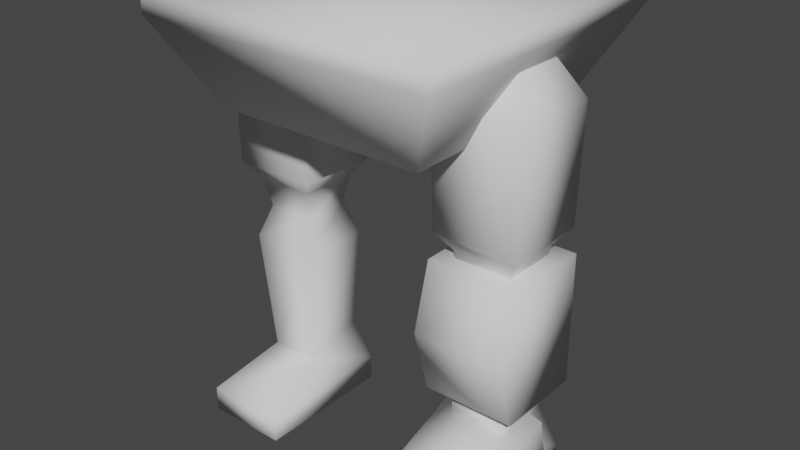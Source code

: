 # Source: mech_lower_001.blend  (saved by Blender 3.0.42; exported with 4.5.12 LTS)
import bpy
from mathutils import Matrix  # noqa: F401  (used for matrix-valued properties, if any)

bpy.ops.wm.read_factory_settings(use_empty=True)
scene = bpy.context.scene
scene.name = 'Scene'

# ---- collections
col_collection = bpy.data.collections.new('Collection'); scene.collection.children.link(col_collection)

# ---- world
world_world = bpy.data.worlds.new('World'); scene.world = world_world
world_world.use_nodes = True; world_world.node_tree.nodes.clear()
_N = world_world.node_tree.nodes; _L = world_world.node_tree.links
n0 = _N.new('ShaderNodeOutputWorld'); n0.name = 'World Output'; n0.location = (300, 300)
n1 = _N.new('ShaderNodeBackground'); n1.name = 'Background'; n1.location = (10, 300)
n1.inputs[0].default_value = (0.05088, 0.05088, 0.05088, 1.0)
_L.new(n1.outputs[0], n0.inputs[0])
n0.is_active_output = True
world_world.color = (0.05088, 0.05088, 0.05088)
world_world.use_sun_shadow = False
world_world.sun_shadow_jitter_overblur = 0.0

# ---- meshes
me_cube_006 = bpy.data.meshes.new('Cube.006')
me_cube_006.from_pydata([(0.7091, -0.7091, 2.3), (0.7091, 0.7091, 2.3), (1.002, 1.002, 2.861), (1.002, 1.002, 2.999), (1.002, -1.002, 2.861), (1.002, -1.002, 2.999), (0.9632, 0.2018, 0.474), (0.5891, 0.2018, 0.474), (0.9533, -0.185, 0.3385), (0.599, -0.185, 0.3385), (0.5422, -0.2419, 1.188), (1.01, -0.2419, 1.188), (0.5422, 0.2261, 1.188), (1.01, 0.2261, 1.188), (0.9375, 0.1535, 1.404), (0.6148, 0.1535, 1.404), (0.9375, -0.1692, 1.404), (0.6148, -0.1692, 1.404), (0.4757, -0.3084, 2.501), (1.077, -0.3084, 2.501), (0.4757, 0.2926, 2.501), (1.077, 0.2926, 2.501), (0.9491, 0.1651, 2.733), (0.6032, 0.1651, 2.733), (0.9491, -0.1808, 2.733), (0.6032, -0.1808, 2.733), (1.056, 0.2817, 0.171), (0.4962, 0.2817, 0.171), (1.056, -0.6779, 0.171), (0.4962, -0.6779, 0.171), (1.056, 0.2817, 0.0), (0.4962, 0.2817, 0.0), (1.056, -0.6779, 0.0), (0.4962, -0.6779, 0.0), (0.5763, -0.2078, 1.611), (0.976, 0.192, 1.611), (0.5763, 0.192, 1.611), (0.976, -0.2078, 1.611), (0.4887, 0.2796, 1.725), (1.064, -0.2954, 1.725), (0.4887, -0.2954, 1.725), (1.064, 0.2796, 1.725), (-0.7091, -0.7091, 2.3), (-0.7091, 0.7091, 2.3), (-1.002, 1.002, 2.861), (-1.002, 1.002, 2.999), (-1.002, -1.002, 2.861), (-1.002, -1.002, 2.999), (-0.9632, 0.2018, 0.474), (-0.5891, 0.2018, 0.474), (-0.9533, -0.185, 0.3385), (-0.599, -0.185, 0.3385), (-0.5422, -0.2419, 1.188), (-1.01, -0.2419, 1.188), (-0.5422, 0.2261, 1.188), (-1.01, 0.2261, 1.188), (-0.9375, 0.1535, 1.404), (-0.6148, 0.1535, 1.404), (-0.9375, -0.1692, 1.404), (-0.6148, -0.1692, 1.404), (-0.4757, -0.3084, 2.501), (-1.077, -0.3084, 2.501), (-0.4757, 0.2926, 2.501), (-1.077, 0.2926, 2.501), (-0.9491, 0.1651, 2.733), (-0.6032, 0.1651, 2.733), (-0.9491, -0.1808, 2.733), (-0.6032, -0.1808, 2.733), (-1.056, 0.2817, 0.171), (-0.4962, 0.2817, 0.171), (-1.056, -0.6779, 0.171), (-0.4962, -0.6779, 0.171), (-1.056, 0.2817, 0.0), (-0.4962, 0.2817, 0.0), (-1.056, -0.6779, 0.0), (-0.4962, -0.6779, 0.0), (-0.5763, -0.2078, 1.611), (-0.976, 0.192, 1.611), (-0.5763, 0.192, 1.611), (-0.976, -0.2078, 1.611), (-0.4887, 0.2796, 1.725), (-1.064, -0.2954, 1.725), (-0.4887, -0.2954, 1.725), (-1.064, 0.2796, 1.725)], [], [(46, 42, 0, 4), (4, 2, 3, 5), (2, 4, 0, 1), (0, 42, 43, 1), (44, 45, 3, 2), (12, 10, 9, 7), (13, 12, 7, 6), (25, 23, 22, 24), (17, 16, 11, 10), (10, 11, 8, 9), (8, 6, 26), (34, 37, 16, 17), (36, 34, 17, 15), (35, 36, 15, 14), (15, 17, 10, 12), (24, 22, 21, 19), (16, 14, 13, 11), (11, 13, 6, 8), (14, 15, 12, 13), (22, 23, 20, 21), (37, 35, 14, 16), (23, 25, 18, 20), (28, 26, 30, 32), (9, 29, 27), (25, 24, 19, 18), (6, 7, 27, 26), (9, 8, 28, 29), (27, 29, 33, 31), (33, 32, 30, 31), (26, 27, 31, 30), (40, 34, 36, 38), (38, 36, 35, 41), (29, 28, 32, 33), (39, 37, 34, 40), (28, 8, 26), (7, 9, 27), (41, 35, 37, 39), (21, 41, 39, 19), (19, 39, 40, 18), (20, 38, 41, 21), (18, 40, 38, 20), (5, 47, 46, 4), (1, 43, 44, 2), (46, 47, 45, 44), (44, 43, 42, 46), (54, 49, 51, 52), (55, 48, 49, 54), (67, 66, 64, 65), (59, 52, 53, 58), (52, 51, 50, 53), (50, 68, 48), (76, 59, 58, 79), (78, 57, 59, 76), (77, 56, 57, 78), (57, 54, 52, 59), (66, 61, 63, 64), (58, 53, 55, 56), (53, 50, 48, 55), (56, 55, 54, 57), (64, 63, 62, 65), (79, 58, 56, 77), (65, 62, 60, 67), (70, 74, 72, 68), (51, 69, 71), (67, 60, 61, 66), (48, 68, 69, 49), (51, 71, 70, 50), (69, 73, 75, 71), (75, 73, 72, 74), (68, 72, 73, 69), (82, 80, 78, 76), (80, 83, 77, 78), (71, 75, 74, 70), (81, 82, 76, 79), (70, 68, 50), (49, 69, 51), (83, 81, 79, 77), (63, 61, 81, 83), (61, 60, 82, 81), (62, 63, 83, 80), (60, 62, 80, 82), (3, 45, 47, 5)])
me_cube_006.polygons.foreach_set('use_smooth', [True] * 82)
_uv = me_cube_006.uv_layers.new(name='UVMap')
_uv.uv.foreach_set('vector', [0.01532, 0.1014, 0.05515, 0.01532, 0.248, 0.01532, 0.2878, 0.1014, 0.5909, 0.0341, 0.3184, 0.0341, 0.3184, 0.01532, 0.5909, 0.01532, 0.3184, 0.0341, 0.5909, 0.0341, 0.5511, 0.1202, 0.3583, 0.1202, 0.5511, 0.1202, 0.5511, 0.313, 0.3583, 0.313, 0.3583, 0.1202, 0.01532, 0.4115, 0.01532, 0.3927, 0.2878, 0.3927, 0.2878, 0.4115, 0.6337, 0.2369, 0.6973, 0.2359, 0.6915, 0.3517, 0.6387, 0.3341, 0.8049, 0.9612, 0.8049, 0.8975, 0.902, 0.9039, 0.902, 0.9548, 0.6312, 0.8405, 0.5842, 0.8405, 0.5842, 0.7935, 0.6312, 0.7935, 0.8209, 0.8389, 0.8209, 0.7951, 0.852, 0.7852, 0.852, 0.8488, 0.852, 0.8488, 0.852, 0.7852, 0.9677, 0.7929, 0.9677, 0.8411, 0.9132, 0.03183, 0.9665, 0.01532, 0.9767, 0.05856, 0.7923, 0.8442, 0.7923, 0.7898, 0.8209, 0.7951, 0.8209, 0.8389, 0.6373, 0.1772, 0.6917, 0.1762, 0.6869, 0.205, 0.6431, 0.2057, 0.7452, 0.9565, 0.7452, 0.9022, 0.7738, 0.9074, 0.7738, 0.9513, 0.6431, 0.2057, 0.6869, 0.205, 0.6973, 0.2359, 0.6337, 0.2369, 0.7977, 0.01532, 0.7506, 0.01611, 0.7339, 0.05239, 0.8156, 0.05102, 0.7993, 0.205, 0.7554, 0.2057, 0.746, 0.2369, 0.8097, 0.2359, 0.8097, 0.2359, 0.746, 0.2369, 0.751, 0.3341, 0.8039, 0.3517, 0.7738, 0.9513, 0.7738, 0.9074, 0.8049, 0.8975, 0.8049, 0.9612, 0.5842, 0.9529, 0.5842, 0.9058, 0.6202, 0.8885, 0.6202, 0.9702, 0.804, 0.1762, 0.7497, 0.1772, 0.7554, 0.2057, 0.7993, 0.205, 0.6383, 0.01611, 0.6853, 0.01532, 0.7033, 0.05102, 0.6216, 0.05239, 0.8462, 0.05856, 0.9767, 0.05856, 0.9767, 0.08181, 0.8462, 0.08181, 0.9132, 0.2079, 0.8462, 0.1812, 0.9767, 0.1812, 0.6312, 0.8405, 0.6312, 0.7935, 0.6672, 0.7761, 0.6672, 0.8579, 0.8589, 0.3823, 0.9097, 0.3823, 0.9224, 0.4249, 0.8462, 0.4249, 0.8602, 0.2551, 0.9084, 0.2551, 0.9224, 0.3258, 0.8462, 0.3258, 0.9767, 0.1812, 0.8462, 0.1812, 0.8462, 0.1579, 0.9767, 0.1579, 0.8462, 0.1579, 0.8462, 0.08181, 0.9767, 0.08181, 0.9767, 0.1579, 0.8462, 0.4249, 0.9224, 0.4249, 0.9224, 0.4482, 0.8462, 0.4482, 0.7033, 0.1566, 0.6917, 0.1762, 0.6373, 0.1772, 0.6251, 0.1579, 0.7257, 0.8903, 0.7452, 0.9022, 0.7452, 0.9565, 0.7257, 0.9684, 0.8462, 0.3258, 0.9224, 0.3258, 0.9224, 0.3491, 0.8462, 0.3491, 0.7728, 0.7779, 0.7923, 0.7898, 0.7923, 0.8442, 0.7728, 0.8561, 0.8462, 0.05856, 0.9132, 0.03183, 0.9767, 0.05856, 0.9665, 0.2244, 0.9132, 0.2079, 0.9767, 0.1812, 0.7374, 0.1579, 0.7497, 0.1772, 0.804, 0.1762, 0.8156, 0.1566, 0.7339, 0.05239, 0.7374, 0.1579, 0.8156, 0.1566, 0.8156, 0.05102, 0.6672, 0.7761, 0.7728, 0.7779, 0.7728, 0.8561, 0.6672, 0.8579, 0.6202, 0.8885, 0.7257, 0.8903, 0.7257, 0.9684, 0.6202, 0.9702, 0.7033, 0.05102, 0.7033, 0.1566, 0.6251, 0.1579, 0.6216, 0.05239, 0.2878, 0.1202, 0.01532, 0.1202, 0.01532, 0.1014, 0.2878, 0.1014, 0.248, 0.4975, 0.05515, 0.4975, 0.01532, 0.4115, 0.2878, 0.4115, 0.5909, 0.3991, 0.5909, 0.4179, 0.3184, 0.4179, 0.3184, 0.3991, 0.3184, 0.3991, 0.3583, 0.313, 0.5511, 0.313, 0.5909, 0.3991, 0.6337, 0.2369, 0.6387, 0.3341, 0.6915, 0.3517, 0.6973, 0.2359, 0.8049, 0.8975, 0.902, 0.9039, 0.902, 0.9548, 0.8049, 0.9612, 0.6312, 0.7935, 0.6312, 0.8405, 0.5842, 0.8405, 0.5842, 0.7935, 0.8209, 0.7951, 0.852, 0.7852, 0.852, 0.8488, 0.8209, 0.8389, 0.852, 0.7852, 0.9677, 0.7929, 0.9677, 0.8411, 0.852, 0.8488, 0.9132, 0.2079, 0.9767, 0.1812, 0.9665, 0.2244, 0.7923, 0.7898, 0.8209, 0.7951, 0.8209, 0.8389, 0.7923, 0.8442, 0.6373, 0.1772, 0.6431, 0.2057, 0.6869, 0.205, 0.6917, 0.1762, 0.7452, 0.9022, 0.7738, 0.9074, 0.7738, 0.9513, 0.7452, 0.9565, 0.6431, 0.2057, 0.6337, 0.2369, 0.6973, 0.2359, 0.6869, 0.205, 0.7977, 0.01532, 0.8156, 0.05102, 0.7339, 0.05239, 0.7506, 0.01611, 0.7993, 0.205, 0.8097, 0.2359, 0.746, 0.2369, 0.7554, 0.2057, 0.8097, 0.2359, 0.8039, 0.3517, 0.751, 0.3341, 0.746, 0.2369, 0.7738, 0.9074, 0.8049, 0.8975, 0.8049, 0.9612, 0.7738, 0.9513, 0.5842, 0.9058, 0.6202, 0.8885, 0.6202, 0.9702, 0.5842, 0.9529, 0.804, 0.1762, 0.7993, 0.205, 0.7554, 0.2057, 0.7497, 0.1772, 0.6383, 0.01611, 0.6216, 0.05239, 0.7033, 0.05102, 0.6853, 0.01532, 0.8462, 0.1812, 0.8462, 0.1579, 0.9767, 0.1579, 0.9767, 0.1812, 0.9132, 0.03183, 0.9767, 0.05856, 0.8462, 0.05856, 0.6312, 0.7935, 0.6672, 0.7761, 0.6672, 0.8579, 0.6312, 0.8405, 0.9097, 0.3823, 0.9224, 0.4249, 0.8462, 0.4249, 0.8589, 0.3823, 0.9084, 0.2551, 0.9224, 0.3258, 0.8462, 0.3258, 0.8602, 0.2551, 0.9767, 0.05856, 0.9767, 0.08181, 0.8462, 0.08181, 0.8462, 0.05856, 0.8462, 0.08181, 0.9767, 0.08181, 0.9767, 0.1579, 0.8462, 0.1579, 0.9224, 0.4249, 0.9224, 0.4482, 0.8462, 0.4482, 0.8462, 0.4249, 0.7033, 0.1566, 0.6251, 0.1579, 0.6373, 0.1772, 0.6917, 0.1762, 0.7257, 0.9684, 0.7257, 0.8903, 0.7452, 0.9022, 0.7452, 0.9565, 0.9224, 0.3258, 0.9224, 0.3491, 0.8462, 0.3491, 0.8462, 0.3258, 0.7728, 0.8561, 0.7728, 0.7779, 0.7923, 0.7898, 0.7923, 0.8442, 0.8462, 0.1812, 0.9767, 0.1812, 0.9132, 0.2079, 0.9665, 0.01532, 0.9767, 0.05856, 0.9132, 0.03183, 0.7374, 0.1579, 0.8156, 0.1566, 0.804, 0.1762, 0.7497, 0.1772, 0.7339, 0.05239, 0.8156, 0.05102, 0.8156, 0.1566, 0.7374, 0.1579, 0.6672, 0.8579, 0.6672, 0.7761, 0.7728, 0.7779, 0.7728, 0.8561, 0.6202, 0.9702, 0.6202, 0.8885, 0.7257, 0.8903, 0.7257, 0.9684, 0.7033, 0.05102, 0.6216, 0.05239, 0.6251, 0.1579, 0.7033, 0.1566, 0.2878, 0.3927, 0.01532, 0.3927, 0.01532, 0.1202, 0.2878, 0.1202])
me_cube_006.use_remesh_fix_poles = True
me_cube_006.use_remesh_preserve_attributes = False
me_cube_006.use_mirror_x = True
me_cube_006.update()
me_cube_001 = bpy.data.meshes.new('Cube.001')
me_cube_001.from_pydata([(0.3139, -0.8936, -0.4596), (-0.3139, -0.8936, -0.4596), (0.3139, -0.04955, -0.4596), (-0.3139, -0.04955, -0.4596), (0.3139, -0.1499, 0.03769), (-1.192e-07, -0.1727, 0.1407), (-0.3139, -0.1499, 0.03769), (-0.3139, -0.9176, -0.2266), (-1.192e-07, -0.9244, -0.1181), (0.3139, -0.9176, -0.2266)], [], [(6, 7, 1, 3), (0, 2, 3, 1), (1, 7, 8, 9, 0), (9, 4, 2, 0), (4, 9, 8, 5), (7, 6, 5, 8), (3, 2, 4, 5, 6)])
me_cube_001.polygons.foreach_set('use_smooth', [True] * 7)
_uv = me_cube_001.uv_layers.new(name='UVMap')
_uv.uv.foreach_set('vector', [0.9455, 0.7095, 0.8581, 0.6794, 0.8608, 0.6528, 0.9569, 0.6528, 0.8608, 0.5814, 0.9569, 0.5814, 0.9569, 0.6528, 0.8608, 0.6528, 0.8608, 0.6528, 0.8335, 0.6513, 0.8254, 0.6171, 0.8335, 0.5829, 0.8608, 0.5814, 0.8581, 0.5549, 0.9455, 0.5248, 0.9569, 0.5814, 0.8608, 0.5814, 0.7432, 0.58, 0.8335, 0.5829, 0.8254, 0.6171, 0.7474, 0.6171, 0.8335, 0.6513, 0.7432, 0.6543, 0.7474, 0.6171, 0.8254, 0.6171, 0.6777, 0.6598, 0.6777, 0.5744, 0.7432, 0.58, 0.7474, 0.6171, 0.7432, 0.6543])
me_cube_001.use_remesh_fix_poles = True
me_cube_001.use_remesh_preserve_attributes = False
me_cube_001.update()
me_cube_003 = bpy.data.meshes.new('Cube.003')
me_cube_003.from_pydata([(0.307, 0.295, -0.7308), (0.307, 0.295, 0.1529), (-0.307, -0.4246, -0.2889), (0.307, -0.3042, 0.1529), (0.307, -0.4246, -0.2889), (-0.307, -0.3042, 0.1529), (-0.307, 0.295, 0.1529), (-0.307, 0.295, -0.7308), (-0.307, -0.3042, -0.7308), (0.307, -0.3042, -0.7308)], [], [(1, 3, 5, 6), (3, 4, 2, 5), (9, 0, 7, 8), (5, 2, 8, 7, 6), (0, 1, 6, 7), (3, 1, 0, 9, 4), (4, 9, 8, 2)])
me_cube_003.polygons.foreach_set('use_smooth', [True] * 7)
_uv = me_cube_003.uv_layers.new(name='UVMap')
_uv.uv.foreach_set('vector', [0.5432, 0.5606, 0.5432, 0.5969, 0.506, 0.5969, 0.506, 0.5606, 0.5432, 0.5969, 0.5432, 0.6247, 0.506, 0.6247, 0.506, 0.5969, 0.5432, 0.6524, 0.5432, 0.6887, 0.506, 0.6887, 0.506, 0.6524, 0.4525, 0.6524, 0.4792, 0.6451, 0.506, 0.6524, 0.506, 0.6887, 0.4525, 0.6887, 0.5432, 0.5071, 0.5432, 0.5606, 0.506, 0.5606, 0.506, 0.5071, 0.5968, 0.6524, 0.5968, 0.6887, 0.5432, 0.6887, 0.5432, 0.6524, 0.57, 0.6451, 0.5432, 0.6247, 0.5432, 0.6524, 0.506, 0.6524, 0.506, 0.6247])
me_cube_003.use_remesh_fix_poles = True
me_cube_003.use_remesh_preserve_attributes = False
me_cube_003.update()
arm_armature_001 = bpy.data.armatures.new('Armature.001')  # bones are not reproduced

# ---- objects
ob_armature = bpy.data.objects.new('Armature', arm_armature_001)
ob_mech_lower_001 = bpy.data.objects.new('mech_lower_001', me_cube_006)
ob_mech_lower_001_foot = bpy.data.objects.new('mech_lower_001_foot', me_cube_001)
ob_mech_lower_001_knee = bpy.data.objects.new('mech_lower_001_knee', me_cube_003)

# ---- transforms, parenting, visibility, modifiers, constraints
ob_armature.location = (0.0, 0.0, 2.37)
ob_armature.show_in_front = True
ob_mech_lower_001.parent = ob_armature
ob_mech_lower_001.matrix_parent_inverse = Matrix(((1.0, -0.0, 0.0, -0.0), (-0.0, 1.0, -0.0, 0.0), (0.0, -0.0, 1.0, -2.37), (-0.0, 0.0, -0.0, 1.0)))
ob_mech_lower_001.location = (0.0, 0.0, 0.0)
ob_mech_lower_001.use_mesh_mirror_x = True
_vg = ob_mech_lower_001.vertex_groups.new(name='spine')
_vg.add([0, 1, 2, 3, 4, 5, 42, 43, 44, 45, 46, 47], 1.0, 'REPLACE')
_vg = ob_mech_lower_001.vertex_groups.new(name='thigh.l')
_vg.add([14, 15, 16, 17, 18, 19, 20, 21, 22, 23, 24, 25, 34, 35, 36, 37, 38, 39, 40, 41], 1.0, 'REPLACE')
_vg = ob_mech_lower_001.vertex_groups.new(name='shin.l')
_vg.add([6, 7, 8, 9, 10, 11, 12, 13, 14, 15, 16, 17], 1.0, 'REPLACE')
_vg = ob_mech_lower_001.vertex_groups.new(name='thigh.r')
_vg.add([56, 57, 58, 59, 60, 61, 62, 63, 64, 65, 66, 67, 76, 77, 78, 79, 80, 81, 82, 83], 1.0, 'REPLACE')
_vg = ob_mech_lower_001.vertex_groups.new(name='shin.r')
_vg.add([48, 49, 50, 51, 52, 53, 54, 55, 56, 57, 58, 59], 1.0, 'REPLACE')
_vg = ob_mech_lower_001.vertex_groups.new(name='foot.l')
_vg.add([6, 7, 8, 9, 26, 27, 28, 29, 30, 31, 32, 33], 1.0, 'REPLACE')
_vg = ob_mech_lower_001.vertex_groups.new(name='foot.r')
_vg.add([48, 49, 50, 51, 68, 69, 70, 71, 72, 73, 74, 75], 1.0, 'REPLACE')
_m = ob_mech_lower_001.modifiers.new('Armature', 'ARMATURE')
_m.object = ob_armature
ob_mech_lower_001_foot.location = (0.7762, 0.1804, 0.4719)
ob_mech_lower_001_knee.location = (0.7762, 0.0, 1.4)

# ---- collection membership
col_collection.objects.link(ob_armature)
col_collection.objects.link(ob_mech_lower_001)
col_collection.objects.link(ob_mech_lower_001_foot)
col_collection.objects.link(ob_mech_lower_001_knee)

# ---- scene / render settings (as saved in the file)
scene.frame_start = 1; scene.frame_end = 250; scene.frame_set(0)
scene.render.engine = 'BLENDER_EEVEE_NEXT'
scene.cycles.sampling_pattern = 'TABULATED_SOBOL'
scene.cycles.use_light_tree = False
scene.view_settings.view_transform = 'Filmic'
bpy.context.view_layer.update()

# ---- added for rendering (the .blend has no active camera and no usable light): camera, sun
cam_auto = bpy.data.cameras.new('AutoCamera')
cam_auto.lens = 50.0
cam_auto.sensor_width = 36.0
cam_auto.clip_end = 1000.0
ob_auto_camera = bpy.data.objects.new('AutoCamera', cam_auto)
scene.collection.objects.link(ob_auto_camera)
ob_auto_camera.location = (3.90004, -4.672, 4.61429)
ob_auto_camera.rotation_euler = (1.09748, -7.21219e-08, 0.694738)
scene.camera = ob_auto_camera
light_auto_sun = bpy.data.lights.new('AutoSun', 'SUN')
light_auto_sun.energy = 3.0
light_auto_sun.angle = 0.0523599
ob_auto_sun = bpy.data.objects.new('AutoSun', light_auto_sun)
scene.collection.objects.link(ob_auto_sun)
ob_auto_sun.rotation_euler = (0.872665, 0.174533, 0.523599)
bpy.context.view_layer.update()
